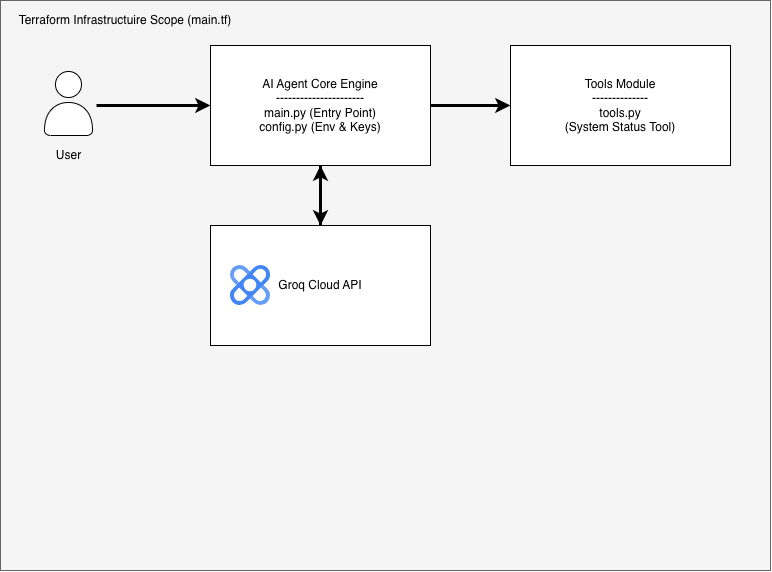

The diagram above was exported from draw.io. Its source (the exported page's mxGraphModel, read from the mxfile embedded in the PNG):
<mxGraphModel dx="934" dy="590" grid="1" gridSize="10" guides="1" tooltips="1" connect="1" arrows="1" fold="1" page="1" pageScale="1" pageWidth="827" pageHeight="1169" math="0" shadow="0">
  <root>
    <mxCell id="0" />
    <mxCell id="1" parent="0" />
    <mxCell id="mYCfMLqeMta7MgC-xuyF-12" parent="1" style="rounded=0;whiteSpace=wrap;html=1;fillColor=#f5f5f5;strokeColor=#666666;fontColor=#333333;" value="" vertex="1">
      <mxGeometry height="570" width="770" x="20" y="15" as="geometry" />
    </mxCell>
    <mxCell id="mYCfMLqeMta7MgC-xuyF-6" edge="1" parent="1" source="mYCfMLqeMta7MgC-xuyF-1" style="edgeStyle=orthogonalEdgeStyle;rounded=0;orthogonalLoop=1;jettySize=auto;html=1;strokeWidth=3;" target="mYCfMLqeMta7MgC-xuyF-2" value="">
      <mxGeometry relative="1" as="geometry" />
    </mxCell>
    <mxCell id="mYCfMLqeMta7MgC-xuyF-1" parent="1" style="shape=mermaidUsecaseActor;actorType=awesome;verticalLabelPosition=bottom;verticalAlign=top;html=1;outlineConnect=0;" value="User" vertex="1">
      <mxGeometry height="72" width="56" x="60" y="84" as="geometry" />
    </mxCell>
    <mxCell id="mYCfMLqeMta7MgC-xuyF-8" edge="1" parent="1" source="mYCfMLqeMta7MgC-xuyF-2" style="rounded=0;orthogonalLoop=1;jettySize=auto;html=1;edgeStyle=orthogonalEdgeStyle;endArrow=classic;endFill=1;strokeWidth=3;" target="mYCfMLqeMta7MgC-xuyF-3" value="">
      <mxGeometry relative="1" as="geometry" />
    </mxCell>
    <mxCell id="mYCfMLqeMta7MgC-xuyF-10" edge="1" parent="1" source="mYCfMLqeMta7MgC-xuyF-2" style="edgeStyle=orthogonalEdgeStyle;rounded=0;orthogonalLoop=1;jettySize=auto;html=1;strokeWidth=3;" target="mYCfMLqeMta7MgC-xuyF-5" value="">
      <mxGeometry relative="1" as="geometry" />
    </mxCell>
    <mxCell id="mYCfMLqeMta7MgC-xuyF-2" parent="1" style="rounded=0;whiteSpace=wrap;html=1;" value="AI Agent Core Engine&lt;div&gt;----------------------&lt;/div&gt;&lt;div&gt;main.py (Entry Point)&lt;/div&gt;&lt;div&gt;config.py (Env &amp;amp; Keys)&lt;/div&gt;" vertex="1">
      <mxGeometry height="120" width="220" x="230" y="60" as="geometry" />
    </mxCell>
    <mxCell id="mYCfMLqeMta7MgC-xuyF-3" parent="1" style="rounded=0;whiteSpace=wrap;html=1;" value="Groq Cloud API" vertex="1">
      <mxGeometry height="120" width="220" x="230" y="240" as="geometry" />
    </mxCell>
    <mxCell id="mYCfMLqeMta7MgC-xuyF-4" parent="1" style="editableCssRules=.*;html=1;shape=image;verticalLabelPosition=bottom;labelBackgroundColor=#ffffff;verticalAlign=top;aspect=fixed;imageAspect=0;image=data:image/svg+xml,(base64 omitted: 1436 chars);" value="" vertex="1">
      <mxGeometry height="40" width="40" x="250" y="280" as="geometry" />
    </mxCell>
    <mxCell id="mYCfMLqeMta7MgC-xuyF-5" parent="1" style="rounded=0;whiteSpace=wrap;html=1;" value="Tools Module&lt;div&gt;--------------&lt;/div&gt;&lt;div&gt;tools.py&lt;/div&gt;&lt;div&gt;(System Status Tool)&lt;/div&gt;" vertex="1">
      <mxGeometry height="120" width="220" x="530" y="60" as="geometry" />
    </mxCell>
    <mxCell id="mYCfMLqeMta7MgC-xuyF-9" edge="1" parent="1" source="mYCfMLqeMta7MgC-xuyF-3" style="endArrow=classic;html=1;rounded=0;entryX=0.5;entryY=1;entryDx=0;entryDy=0;exitX=0.5;exitY=0;exitDx=0;exitDy=0;strokeWidth=3;" target="mYCfMLqeMta7MgC-xuyF-2" value="">
      <mxGeometry height="50" relative="1" width="50" x="0.1804" as="geometry">
        <Array as="points" />
        <mxPoint x="390" y="290" as="sourcePoint" />
        <mxPoint x="440" y="240" as="targetPoint" />
      </mxGeometry>
    </mxCell>
    <mxCell id="mYCfMLqeMta7MgC-xuyF-13" parent="1" style="text;html=1;whiteSpace=wrap;strokeColor=none;fillColor=none;align=center;verticalAlign=middle;rounded=0;" value="Terraform Infrastructuire Scope (main.tf)" vertex="1">
      <mxGeometry height="30" width="230" x="30" y="20" as="geometry" />
    </mxCell>
  </root>
</mxGraphModel>